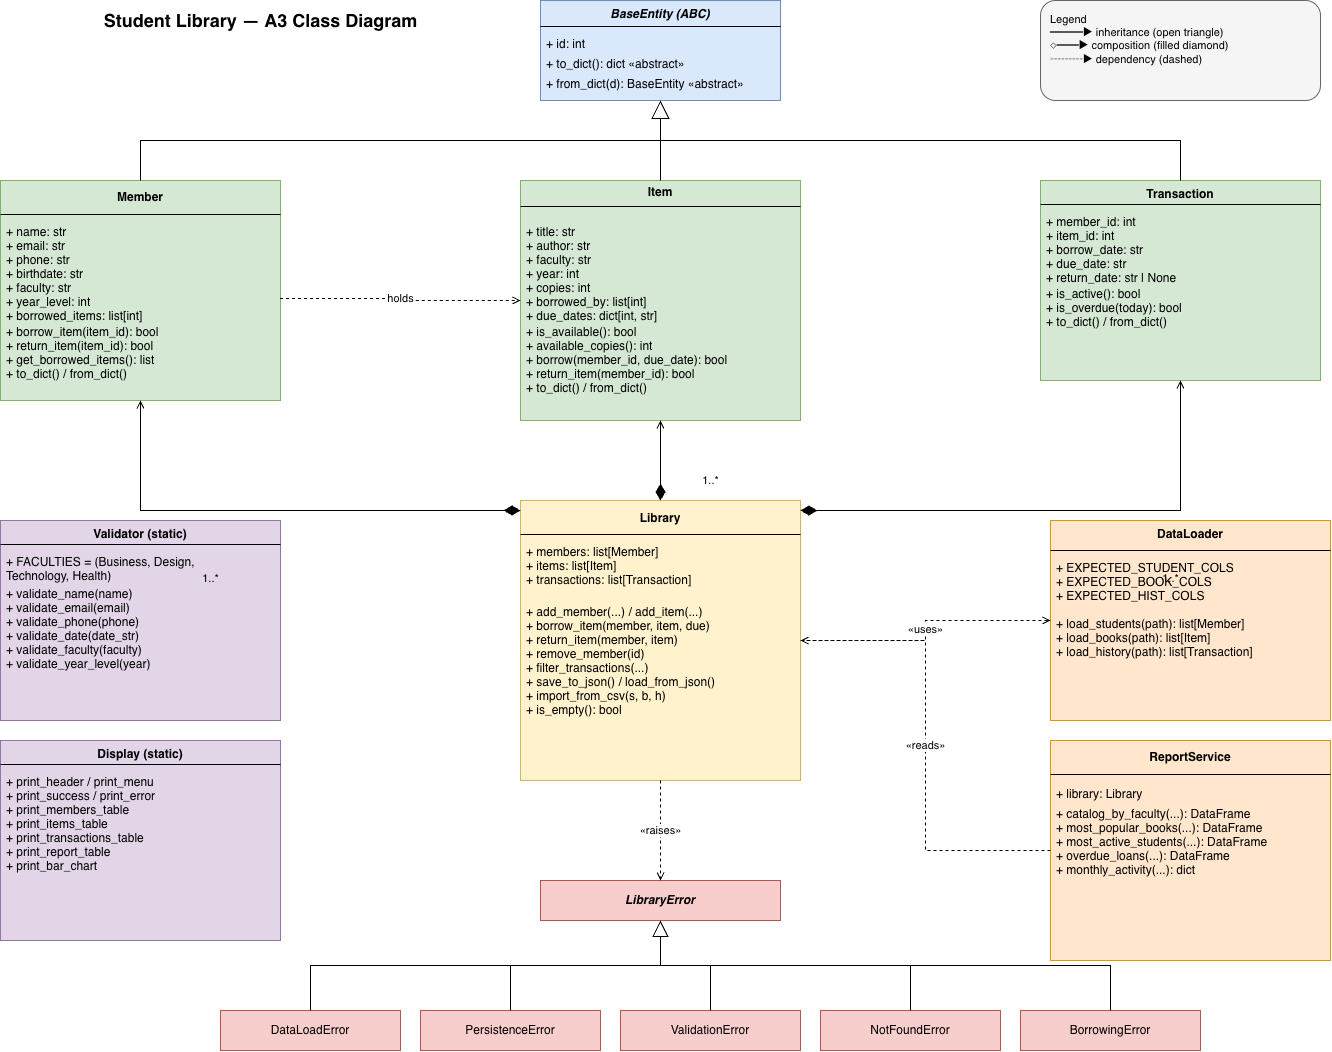

The diagram above was exported from draw.io. Its source (the exported page's mxGraphModel, read from the mxfile embedded in the PNG):
<mxGraphModel dx="2249" dy="801" grid="1" gridSize="10" guides="1" tooltips="1" connect="1" arrows="1" fold="1" page="1" pageScale="1" pageWidth="1700" pageHeight="1100" math="0" shadow="0">
  <root>
    <mxCell id="0" />
    <mxCell id="1" parent="0" />
    <mxCell id="be" parent="1" style="shape=umlClass;align=center;html=1;rounded=0;whiteSpace=wrap;fillColor=#dae8fc;strokeColor=#6c8ebf;fontStyle=3" value="BaseEntity (ABC)&lt;div&gt;&lt;br&gt;&lt;/div&gt;&lt;div&gt;&lt;br&gt;&lt;/div&gt;&lt;div&gt;&lt;br&gt;&lt;/div&gt;&lt;div&gt;&lt;br&gt;&lt;/div&gt;&lt;div&gt;&lt;br&gt;&lt;/div&gt;" vertex="1">
      <mxGeometry height="100" width="240" x="700" y="20" as="geometry" />
    </mxCell>
    <mxCell id="be1" parent="be" style="text;strokeColor=none;fillColor=none;align=left;verticalAlign=top;spacingLeft=4;spacingRight=4;overflow=hidden;rotatable=0;points=[[0,0.5],[1,0.5]];portConstraint=eastwest" value="+ id: int" vertex="1">
      <mxGeometry height="20" width="240" y="30" as="geometry" />
    </mxCell>
    <mxCell id="be2" parent="be" style="line;strokeWidth=1;fillColor=none;align=left;verticalAlign=middle;spacingTop=-1;spacingLeft=3;spacingRight=3;rotatable=0;labelPosition=right;points=[];portConstraint=eastwest" value="" vertex="1">
      <mxGeometry height="8" width="240" y="22" as="geometry" />
    </mxCell>
    <mxCell id="be3" parent="be" style="text;strokeColor=none;fillColor=none;align=left;verticalAlign=top;spacingLeft=4;spacingRight=4;overflow=hidden;rotatable=0;points=[[0,0.5],[1,0.5]];portConstraint=eastwest" value="+ to_dict(): dict  «abstract»" vertex="1">
      <mxGeometry height="20" width="240" y="50" as="geometry" />
    </mxCell>
    <mxCell id="be4" parent="be" style="text;strokeColor=none;fillColor=none;align=left;verticalAlign=top;spacingLeft=4;spacingRight=4;overflow=hidden;rotatable=0;points=[[0,0.5],[1,0.5]];portConstraint=eastwest" value="+ from_dict(d): BaseEntity  «abstract»" vertex="1">
      <mxGeometry height="20" width="240" y="70" as="geometry" />
    </mxCell>
    <mxCell id="mb" parent="1" style="shape=umlClass;align=center;html=1;rounded=0;whiteSpace=wrap;fillColor=#d5e8d4;strokeColor=#82b366;fontStyle=1" value="Member&lt;div&gt;&lt;br&gt;&lt;/div&gt;&lt;div&gt;&lt;br&gt;&lt;/div&gt;&lt;div&gt;&lt;br&gt;&lt;/div&gt;&lt;div&gt;&lt;br&gt;&lt;/div&gt;&lt;div&gt;&lt;br&gt;&lt;/div&gt;&lt;div&gt;&lt;br&gt;&lt;/div&gt;&lt;div&gt;&lt;br&gt;&lt;/div&gt;&lt;div&gt;&lt;br&gt;&lt;/div&gt;&lt;div&gt;&lt;br&gt;&lt;/div&gt;&lt;div&gt;&lt;br&gt;&lt;/div&gt;&lt;div&gt;&lt;br&gt;&lt;/div&gt;&lt;div&gt;&lt;br&gt;&lt;/div&gt;&lt;div&gt;&lt;br&gt;&lt;/div&gt;" vertex="1">
      <mxGeometry height="220" width="280" x="160" y="200" as="geometry" />
    </mxCell>
    <mxCell id="mb1" parent="mb" style="text;strokeColor=none;fillColor=none;align=left;verticalAlign=top;spacingLeft=4;spacingRight=4;overflow=hidden;rotatable=0;points=[[0,0.5],[1,0.5]];portConstraint=eastwest" value="+ name: str&#10;+ email: str&#10;+ phone: str&#10;+ birthdate: str&#10;+ faculty: str&#10;+ year_level: int&#10;+ borrowed_items: list[int]" vertex="1">
      <mxGeometry height="100" width="280" y="38" as="geometry" />
    </mxCell>
    <mxCell id="mb2" parent="mb" style="line;strokeWidth=1;fillColor=none;align=left;verticalAlign=middle;spacingTop=-1;spacingLeft=3;spacingRight=3;rotatable=0;labelPosition=right;points=[]" value="" vertex="1">
      <mxGeometry height="8" width="280" y="30" as="geometry" />
    </mxCell>
    <mxCell id="mb3" parent="mb" style="text;strokeColor=none;fillColor=none;align=left;verticalAlign=top;spacingLeft=4;spacingRight=4;overflow=hidden;rotatable=0;points=[[0,0.5],[1,0.5]]" value="+ borrow_item(item_id): bool&#10;+ return_item(item_id): bool&#10;+ get_borrowed_items(): list&#10;+ to_dict() / from_dict()" vertex="1">
      <mxGeometry height="80" width="280" y="138" as="geometry" />
    </mxCell>
    <mxCell id="it" parent="1" style="shape=umlClass;align=center;html=1;rounded=0;whiteSpace=wrap;fillColor=#d5e8d4;strokeColor=#82b366;fontStyle=1" value="Item&lt;div&gt;&lt;br&gt;&lt;/div&gt;&lt;div&gt;&lt;br&gt;&lt;/div&gt;&lt;div&gt;&lt;br&gt;&lt;/div&gt;&lt;div&gt;&lt;br&gt;&lt;/div&gt;&lt;div&gt;&lt;br&gt;&lt;/div&gt;&lt;div&gt;&lt;br&gt;&lt;/div&gt;&lt;div&gt;&lt;br&gt;&lt;/div&gt;&lt;div&gt;&lt;br&gt;&lt;/div&gt;&lt;div&gt;&lt;br&gt;&lt;/div&gt;&lt;div&gt;&lt;br&gt;&lt;/div&gt;&lt;div&gt;&lt;br&gt;&lt;/div&gt;&lt;div&gt;&lt;br&gt;&lt;/div&gt;&lt;div&gt;&lt;br&gt;&lt;/div&gt;&lt;div&gt;&lt;br&gt;&lt;/div&gt;&lt;div&gt;&lt;br&gt;&lt;/div&gt;" vertex="1">
      <mxGeometry height="240" width="280" x="680" y="200" as="geometry" />
    </mxCell>
    <mxCell id="it1" parent="it" style="text;strokeColor=none;fillColor=none;align=left;verticalAlign=top;spacingLeft=4;spacingRight=4;overflow=hidden;rotatable=0;points=[[0,0.5],[1,0.5]]" value="+ title: str&#10;+ author: str&#10;+ faculty: str&#10;+ year: int&#10;+ copies: int&#10;+ borrowed_by: list[int]&#10;+ due_dates: dict[int, str]" vertex="1">
      <mxGeometry height="100" width="280" y="38" as="geometry" />
    </mxCell>
    <mxCell id="it2" parent="it" style="line;strokeWidth=1;fillColor=none;align=left;verticalAlign=middle;spacingTop=-1;spacingLeft=3;spacingRight=3;rotatable=0;labelPosition=right;points=[]" value="" vertex="1">
      <mxGeometry height="8" width="280" y="22" as="geometry" />
    </mxCell>
    <mxCell id="it3" parent="it" style="text;strokeColor=none;fillColor=none;align=left;verticalAlign=top;spacingLeft=4;spacingRight=4;overflow=hidden;rotatable=0;points=[[0,0.5],[1,0.5]]" value="+ is_available(): bool&#10;+ available_copies(): int&#10;+ borrow(member_id, due_date): bool&#10;+ return_item(member_id): bool&#10;+ to_dict() / from_dict()" vertex="1">
      <mxGeometry height="100" width="280" y="138" as="geometry" />
    </mxCell>
    <mxCell id="tx" parent="1" style="shape=umlClass;align=center;html=1;rounded=0;whiteSpace=wrap;fillColor=#d5e8d4;strokeColor=#82b366;fontStyle=1" value="Transaction&lt;div&gt;&lt;br&gt;&lt;/div&gt;&lt;div&gt;&lt;br&gt;&lt;/div&gt;&lt;div&gt;&lt;br&gt;&lt;/div&gt;&lt;div&gt;&lt;br&gt;&lt;/div&gt;&lt;div&gt;&lt;br&gt;&lt;/div&gt;&lt;div&gt;&lt;br&gt;&lt;/div&gt;&lt;div&gt;&lt;br&gt;&lt;/div&gt;&lt;div&gt;&lt;br&gt;&lt;/div&gt;&lt;div&gt;&lt;br&gt;&lt;/div&gt;&lt;div&gt;&lt;br&gt;&lt;/div&gt;&lt;div&gt;&lt;br&gt;&lt;/div&gt;&lt;div&gt;&lt;br&gt;&lt;/div&gt;" vertex="1">
      <mxGeometry height="200" width="280" x="1200" y="200" as="geometry" />
    </mxCell>
    <mxCell id="tx2" parent="tx" style="line;strokeWidth=1;fillColor=none;align=left;verticalAlign=middle;spacingTop=-1;spacingLeft=3;spacingRight=3;rotatable=0;labelPosition=right;points=[]" value="" vertex="1">
      <mxGeometry height="8" width="280" y="20" as="geometry" />
    </mxCell>
    <mxCell id="tx3" parent="tx" style="text;strokeColor=none;fillColor=none;align=left;verticalAlign=top;spacingLeft=4;spacingRight=4;overflow=hidden;rotatable=0;points=[[0,0.5],[1,0.5]]" value="+ is_active(): bool&#10;+ is_overdue(today): bool&#10;+ to_dict() / from_dict()" vertex="1">
      <mxGeometry height="80" width="280" y="100" as="geometry" />
    </mxCell>
    <mxCell id="tx1" parent="tx" style="text;strokeColor=none;fillColor=none;align=left;verticalAlign=top;spacingLeft=4;spacingRight=4;overflow=hidden;rotatable=0;points=[[0,0.5],[1,0.5]]" value="+ member_id: int&#10;+ item_id: int&#10;+ borrow_date: str&#10;+ due_date: str&#10;+ return_date: str | None" vertex="1">
      <mxGeometry height="80" width="280" y="28" as="geometry" />
    </mxCell>
    <mxCell id="lb" parent="1" style="shape=umlClass;align=center;html=1;rounded=0;whiteSpace=wrap;fillColor=#fff2cc;strokeColor=#d6b656;fontStyle=1" value="Library&lt;div&gt;&lt;br&gt;&lt;/div&gt;&lt;div&gt;&lt;br&gt;&lt;/div&gt;&lt;div&gt;&lt;br&gt;&lt;/div&gt;&lt;div&gt;&lt;br&gt;&lt;/div&gt;&lt;div&gt;&lt;br&gt;&lt;/div&gt;&lt;div&gt;&lt;br&gt;&lt;/div&gt;&lt;div&gt;&lt;br&gt;&lt;/div&gt;&lt;div&gt;&lt;br&gt;&lt;/div&gt;&lt;div&gt;&lt;br&gt;&lt;/div&gt;&lt;div&gt;&lt;br&gt;&lt;/div&gt;&lt;div&gt;&lt;br&gt;&lt;/div&gt;&lt;div&gt;&lt;br&gt;&lt;/div&gt;&lt;div&gt;&lt;br&gt;&lt;/div&gt;&lt;div&gt;&lt;br&gt;&lt;/div&gt;&lt;div&gt;&lt;br&gt;&lt;/div&gt;&lt;div&gt;&lt;br&gt;&lt;/div&gt;&lt;div&gt;&lt;br&gt;&lt;/div&gt;" vertex="1">
      <mxGeometry height="280" width="280" x="680" y="520" as="geometry" />
    </mxCell>
    <mxCell id="lb1" parent="lb" style="text;strokeColor=none;fillColor=none;align=left;verticalAlign=top;spacingLeft=4;spacingRight=4;overflow=hidden;rotatable=0;points=[[0,0.5],[1,0.5]]" value="+ members: list[Member]&#10;+ items: list[Item]&#10;+ transactions: list[Transaction]" vertex="1">
      <mxGeometry height="60" width="280" y="38" as="geometry" />
    </mxCell>
    <mxCell id="lb2" parent="lb" style="line;strokeWidth=1;fillColor=none;align=left;verticalAlign=middle;spacingTop=-1;spacingLeft=3;spacingRight=3;rotatable=0;labelPosition=right;points=[]" value="" vertex="1">
      <mxGeometry height="8" width="280" y="30" as="geometry" />
    </mxCell>
    <mxCell id="lb3" parent="lb" style="text;strokeColor=none;fillColor=none;align=left;verticalAlign=top;spacingLeft=4;spacingRight=4;overflow=hidden;rotatable=0;points=[[0,0.5],[1,0.5]]" value="+ add_member(...) / add_item(...)&#10;+ borrow_item(member, item, due)&#10;+ return_item(member, item)&#10;+ remove_member(id)&#10;+ filter_transactions(...)&#10;+ save_to_json() / load_from_json()&#10;+ import_from_csv(s, b, h)&#10;+ is_empty(): bool" vertex="1">
      <mxGeometry height="130" width="280" y="98" as="geometry" />
    </mxCell>
    <mxCell id="dl" parent="1" style="shape=umlClass;align=center;html=1;rounded=0;whiteSpace=wrap;fillColor=#ffe6cc;strokeColor=#d79b00;fontStyle=1" value="DataLoader&lt;div&gt;&lt;br&gt;&lt;/div&gt;&lt;div&gt;&lt;br&gt;&lt;/div&gt;&lt;div&gt;&lt;br&gt;&lt;/div&gt;&lt;div&gt;&lt;br&gt;&lt;/div&gt;&lt;div&gt;&lt;br&gt;&lt;/div&gt;&lt;div&gt;&lt;br&gt;&lt;/div&gt;&lt;div&gt;&lt;br&gt;&lt;/div&gt;&lt;div&gt;&lt;br&gt;&lt;/div&gt;&lt;div&gt;&lt;br&gt;&lt;/div&gt;&lt;div&gt;&lt;br&gt;&lt;/div&gt;&lt;div&gt;&lt;br&gt;&lt;/div&gt;&lt;div&gt;&lt;br&gt;&lt;/div&gt;" vertex="1">
      <mxGeometry height="200" width="280" x="1210" y="540" as="geometry" />
    </mxCell>
    <mxCell id="dl1" parent="dl" style="text;strokeColor=none;fillColor=none;align=left;verticalAlign=top;spacingLeft=4;spacingRight=4;overflow=hidden;rotatable=0;points=[[0,0.5],[1,0.5]]" value="+ EXPECTED_STUDENT_COLS&#10;+ EXPECTED_BOOK_COLS&#10;+ EXPECTED_HIST_COLS" vertex="1">
      <mxGeometry height="60" width="280" y="34" as="geometry" />
    </mxCell>
    <mxCell id="dl2" parent="dl" style="line;strokeWidth=1;fillColor=none;align=left;verticalAlign=middle;spacingTop=-1;spacingLeft=3;spacingRight=3;rotatable=0;labelPosition=right;points=[]" value="" vertex="1">
      <mxGeometry height="8" width="280" y="26" as="geometry" />
    </mxCell>
    <mxCell id="dl3" parent="dl" style="text;strokeColor=none;fillColor=none;align=left;verticalAlign=top;spacingLeft=4;spacingRight=4;overflow=hidden;rotatable=0;points=[[0,0.5],[1,0.5]]" value="+ load_students(path): list[Member]&#10;+ load_books(path): list[Item]&#10;+ load_history(path): list[Transaction]" vertex="1">
      <mxGeometry height="100" width="280" y="90" as="geometry" />
    </mxCell>
    <mxCell id="rs" parent="1" style="shape=umlClass;align=center;html=1;rounded=0;whiteSpace=wrap;fillColor=#ffe6cc;strokeColor=#d79b00;fontStyle=1" value="ReportService&lt;div&gt;&lt;br&gt;&lt;/div&gt;&lt;div&gt;&lt;br&gt;&lt;/div&gt;&lt;div&gt;&lt;br&gt;&lt;/div&gt;&lt;div&gt;&lt;br&gt;&lt;/div&gt;&lt;div&gt;&lt;br&gt;&lt;/div&gt;&lt;div&gt;&lt;br&gt;&lt;/div&gt;&lt;div&gt;&lt;br&gt;&lt;/div&gt;&lt;div&gt;&lt;br&gt;&lt;/div&gt;&lt;div&gt;&lt;br&gt;&lt;/div&gt;&lt;div&gt;&lt;br&gt;&lt;/div&gt;&lt;div&gt;&lt;br&gt;&lt;/div&gt;&lt;div&gt;&lt;br&gt;&lt;/div&gt;&lt;div&gt;&lt;br&gt;&lt;/div&gt;" vertex="1">
      <mxGeometry height="220" width="280" x="1210" y="760" as="geometry" />
    </mxCell>
    <mxCell id="rs1" parent="rs" style="text;strokeColor=none;fillColor=none;align=left;verticalAlign=top;spacingLeft=4;spacingRight=4;overflow=hidden;rotatable=0;points=[[0,0.5],[1,0.5]]" value="+ library: Library" vertex="1">
      <mxGeometry height="20" width="280" y="40" as="geometry" />
    </mxCell>
    <mxCell id="rs2" parent="rs" style="line;strokeWidth=1;fillColor=none;align=left;verticalAlign=middle;spacingTop=-1;spacingLeft=3;spacingRight=3;rotatable=0;labelPosition=right;points=[]" value="" vertex="1">
      <mxGeometry height="8" width="280" y="30" as="geometry" />
    </mxCell>
    <mxCell id="rs3" parent="rs" style="text;strokeColor=none;fillColor=none;align=left;verticalAlign=top;spacingLeft=4;spacingRight=4;overflow=hidden;rotatable=0;points=[[0,0.5],[1,0.5]]" value="+ catalog_by_faculty(...): DataFrame&#10;+ most_popular_books(...): DataFrame&#10;+ most_active_students(...): DataFrame&#10;+ overdue_loans(...): DataFrame&#10;+ monthly_activity(...): dict" vertex="1">
      <mxGeometry height="90" width="280" y="60" as="geometry" />
    </mxCell>
    <mxCell id="vd" parent="1" style="shape=umlClass;align=center;html=1;rounded=0;whiteSpace=wrap;fillColor=#e1d5e7;strokeColor=#9673a6;fontStyle=1" value="Validator (static)&lt;div&gt;&lt;br&gt;&lt;/div&gt;&lt;div&gt;&lt;br&gt;&lt;/div&gt;&lt;div&gt;&lt;br&gt;&lt;/div&gt;&lt;div&gt;&lt;br&gt;&lt;/div&gt;&lt;div&gt;&lt;br&gt;&lt;/div&gt;&lt;div&gt;&lt;br&gt;&lt;/div&gt;&lt;div&gt;&lt;br&gt;&lt;/div&gt;&lt;div&gt;&lt;br&gt;&lt;/div&gt;&lt;div&gt;&lt;br&gt;&lt;/div&gt;&lt;div&gt;&lt;br&gt;&lt;/div&gt;&lt;div&gt;&lt;br&gt;&lt;/div&gt;&lt;div&gt;&lt;br&gt;&lt;/div&gt;" vertex="1">
      <mxGeometry height="200" width="280" x="160" y="540" as="geometry" />
    </mxCell>
    <mxCell id="vd2" parent="vd" style="line;strokeWidth=1;fillColor=none;align=left;verticalAlign=middle;spacingTop=-1;spacingLeft=3;spacingRight=3;rotatable=0;labelPosition=right;points=[]" value="" vertex="1">
      <mxGeometry height="8" width="280" y="20" as="geometry" />
    </mxCell>
    <mxCell id="vd3" parent="vd" style="text;strokeColor=none;fillColor=none;align=left;verticalAlign=top;spacingLeft=4;spacingRight=4;overflow=hidden;rotatable=0;points=[[0,0.5],[1,0.5]]" value="+ validate_name(name)&#10;+ validate_email(email)&#10;+ validate_phone(phone)&#10;+ validate_date(date_str)&#10;+ validate_faculty(faculty)&#10;+ validate_year_level(year)" vertex="1">
      <mxGeometry height="100" width="280" y="60" as="geometry" />
    </mxCell>
    <mxCell id="vd1" parent="vd" style="text;strokeColor=none;fillColor=none;align=left;verticalAlign=top;spacingLeft=4;spacingRight=4;overflow=hidden;rotatable=0;points=[[0,0.5],[1,0.5]]" value="+ FACULTIES = (Business, Design,&#10;    Technology, Health)" vertex="1">
      <mxGeometry height="40" width="280" y="28" as="geometry" />
    </mxCell>
    <mxCell id="ds" parent="1" style="shape=umlClass;align=center;html=1;rounded=0;whiteSpace=wrap;fillColor=#e1d5e7;strokeColor=#9673a6;fontStyle=1" value="Display (static)&lt;div&gt;&lt;br&gt;&lt;/div&gt;&lt;div&gt;&lt;br&gt;&lt;/div&gt;&lt;div&gt;&lt;br&gt;&lt;/div&gt;&lt;div&gt;&lt;br&gt;&lt;/div&gt;&lt;div&gt;&lt;br&gt;&lt;/div&gt;&lt;div&gt;&lt;br&gt;&lt;/div&gt;&lt;div&gt;&lt;br&gt;&lt;/div&gt;&lt;div&gt;&lt;br&gt;&lt;/div&gt;&lt;div&gt;&lt;br&gt;&lt;/div&gt;&lt;div&gt;&lt;br&gt;&lt;/div&gt;&lt;div&gt;&lt;br&gt;&lt;/div&gt;&lt;div&gt;&lt;br&gt;&lt;/div&gt;" vertex="1">
      <mxGeometry height="200" width="280" x="160" y="760" as="geometry" />
    </mxCell>
    <mxCell id="ds2" parent="ds" style="line;strokeWidth=1;fillColor=none;align=left;verticalAlign=middle;spacingTop=-1;spacingLeft=3;spacingRight=3;rotatable=0;labelPosition=right;points=[]" value="" vertex="1">
      <mxGeometry height="8" width="280" y="20" as="geometry" />
    </mxCell>
    <mxCell id="ds3" parent="ds" style="text;strokeColor=none;fillColor=none;align=left;verticalAlign=top;spacingLeft=4;spacingRight=4;overflow=hidden;rotatable=0;points=[[0,0.5],[1,0.5]]" value="+ print_header / print_menu&#10;+ print_success / print_error&#10;+ print_members_table&#10;+ print_items_table&#10;+ print_transactions_table&#10;+ print_report_table&#10;+ print_bar_chart" vertex="1">
      <mxGeometry height="140" width="280" y="28" as="geometry" />
    </mxCell>
    <mxCell id="err" parent="1" style="shape=umlClass;align=center;html=1;rounded=0;whiteSpace=wrap;fillColor=#f8cecc;strokeColor=#b85450;fontStyle=3" value="LibraryError" vertex="1">
      <mxGeometry height="40" width="240" x="700" y="900" as="geometry" />
    </mxCell>
    <mxCell id="err1" parent="1" style="shape=umlClass;align=center;html=1;rounded=0;whiteSpace=wrap;fillColor=#f8cecc;strokeColor=#b85450" value="DataLoadError" vertex="1">
      <mxGeometry height="40" width="180" x="380" y="1030" as="geometry" />
    </mxCell>
    <mxCell id="err2" parent="1" style="shape=umlClass;align=center;html=1;rounded=0;whiteSpace=wrap;fillColor=#f8cecc;strokeColor=#b85450" value="PersistenceError" vertex="1">
      <mxGeometry height="40" width="180" x="580" y="1030" as="geometry" />
    </mxCell>
    <mxCell id="err3" parent="1" style="shape=umlClass;align=center;html=1;rounded=0;whiteSpace=wrap;fillColor=#f8cecc;strokeColor=#b85450" value="ValidationError" vertex="1">
      <mxGeometry height="40" width="180" x="780" y="1030" as="geometry" />
    </mxCell>
    <mxCell id="err4" parent="1" style="shape=umlClass;align=center;html=1;rounded=0;whiteSpace=wrap;fillColor=#f8cecc;strokeColor=#b85450" value="NotFoundError" vertex="1">
      <mxGeometry height="40" width="180" x="980" y="1030" as="geometry" />
    </mxCell>
    <mxCell id="err5" parent="1" style="shape=umlClass;align=center;html=1;rounded=0;whiteSpace=wrap;fillColor=#f8cecc;strokeColor=#b85450" value="BorrowingError" vertex="1">
      <mxGeometry height="40" width="180" x="1180" y="1030" as="geometry" />
    </mxCell>
    <mxCell id="e1" edge="1" parent="1" source="mb" style="endArrow=block;endFill=0;endSize=16;html=1;edgeStyle=orthogonalEdgeStyle;rounded=0;exitX=0.5;exitY=0;exitDx=0;exitDy=0;" target="be">
      <mxGeometry relative="1" as="geometry" />
    </mxCell>
    <mxCell id="e2" edge="1" parent="1" style="endArrow=block;endFill=0;endSize=16;html=1;edgeStyle=orthogonalEdgeStyle;rounded=0" target="be">
      <mxGeometry relative="1" as="geometry">
        <mxPoint x="820" y="200" as="sourcePoint" />
      </mxGeometry>
    </mxCell>
    <mxCell id="e3" edge="1" parent="1" source="tx" style="endArrow=block;endFill=0;endSize=16;html=1;edgeStyle=orthogonalEdgeStyle;rounded=0;exitX=0.5;exitY=0;exitDx=0;exitDy=0;" target="be">
      <mxGeometry relative="1" as="geometry" />
    </mxCell>
    <mxCell id="e4" edge="1" parent="1" source="lb" style="endArrow=open;endFill=0;startArrow=diamondThin;startFill=1;startSize=14;html=1;edgeStyle=orthogonalEdgeStyle;rounded=0;entryX=0.5;entryY=1;entryDx=0;entryDy=0;" target="mb">
      <mxGeometry relative="1" as="geometry">
        <Array as="points">
          <mxPoint x="300" y="530" />
        </Array>
      </mxGeometry>
    </mxCell>
    <mxCell id="e5" parent="1" style="text;html=1;align=center;verticalAlign=middle;resizable=0;points=[];autosize=1;strokeColor=none;fillColor=none;fontSize=11" value="1..*" vertex="1">
      <mxGeometry height="20" width="40" x="350" y="588" as="geometry" />
    </mxCell>
    <mxCell id="e6" edge="1" parent="1" source="lb" style="endArrow=open;endFill=0;startArrow=diamondThin;startFill=1;startSize=14;html=1;edgeStyle=orthogonalEdgeStyle;rounded=0;exitX=0.5;exitY=0;exitDx=0;exitDy=0;entryX=0.5;entryY=1;entryDx=0;entryDy=0" target="it">
      <mxGeometry relative="1" as="geometry" />
    </mxCell>
    <mxCell id="e6l" parent="1" style="text;html=1;align=center;verticalAlign=middle;resizable=0;points=[];autosize=1;strokeColor=none;fillColor=none;fontSize=11" value="1..*" vertex="1">
      <mxGeometry height="20" width="40" x="850" y="490" as="geometry" />
    </mxCell>
    <mxCell id="e7" edge="1" parent="1" source="lb" style="endArrow=open;endFill=0;startArrow=diamondThin;startFill=1;startSize=14;html=1;edgeStyle=orthogonalEdgeStyle;rounded=0" target="tx">
      <mxGeometry relative="1" as="geometry">
        <Array as="points">
          <mxPoint x="1340" y="530" />
        </Array>
      </mxGeometry>
    </mxCell>
    <mxCell id="e7l" parent="1" style="text;html=1;align=center;verticalAlign=middle;resizable=0;points=[];autosize=1;strokeColor=none;fillColor=none;fontSize=11" value="1..*" vertex="1">
      <mxGeometry height="20" width="40" x="1310" y="588" as="geometry" />
    </mxCell>
    <mxCell id="e8" edge="1" parent="1" source="mb1" style="endArrow=open;endFill=0;html=1;edgeStyle=orthogonalEdgeStyle;rounded=0;dashed=1;exitX=0.998;exitY=0.799;entryX=0;entryY=0.5;exitDx=0;exitDy=0;exitPerimeter=0;" target="it" value="holds">
      <mxGeometry relative="1" as="geometry" />
    </mxCell>
    <mxCell id="e9" edge="1" parent="1" source="lb" style="endArrow=open;endFill=0;html=1;edgeStyle=orthogonalEdgeStyle;rounded=0;dashed=1;exitX=1;exitY=0.5;entryX=0;entryY=0.5" target="dl" value="«uses»">
      <mxGeometry relative="1" as="geometry" />
    </mxCell>
    <mxCell id="e10" edge="1" parent="1" source="rs" style="endArrow=open;endFill=0;html=1;edgeStyle=orthogonalEdgeStyle;rounded=0;dashed=1;exitX=0;exitY=0.5;entryX=1;entryY=0.5" target="lb" value="«reads»">
      <mxGeometry relative="1" as="geometry" />
    </mxCell>
    <mxCell id="i1" edge="1" parent="1" source="err1" style="endArrow=block;endFill=0;endSize=14;html=1;edgeStyle=orthogonalEdgeStyle;rounded=0;exitX=0.5;exitY=0;exitDx=0;exitDy=0;" target="err">
      <mxGeometry relative="1" as="geometry" />
    </mxCell>
    <mxCell id="i2" edge="1" parent="1" source="err2" style="endArrow=block;endFill=0;endSize=14;html=1;edgeStyle=orthogonalEdgeStyle;rounded=0" target="err">
      <mxGeometry relative="1" as="geometry" />
    </mxCell>
    <mxCell id="i3" edge="1" parent="1" source="err3" style="endArrow=block;endFill=0;endSize=14;html=1;edgeStyle=orthogonalEdgeStyle;rounded=0" target="err">
      <mxGeometry relative="1" as="geometry" />
    </mxCell>
    <mxCell id="i4" edge="1" parent="1" source="err4" style="endArrow=block;endFill=0;endSize=14;html=1;edgeStyle=orthogonalEdgeStyle;rounded=0;exitX=0.5;exitY=0;exitDx=0;exitDy=0;" target="err">
      <mxGeometry relative="1" as="geometry">
        <mxPoint x="980" y="1030" as="sourcePoint" />
      </mxGeometry>
    </mxCell>
    <mxCell id="i5" edge="1" parent="1" source="err5" style="endArrow=block;endFill=0;endSize=14;html=1;edgeStyle=orthogonalEdgeStyle;rounded=0;exitX=0.5;exitY=0;exitDx=0;exitDy=0;" target="err">
      <mxGeometry relative="1" as="geometry">
        <mxPoint x="1250" y="1030" as="sourcePoint" />
      </mxGeometry>
    </mxCell>
    <mxCell id="r1" edge="1" parent="1" source="lb" style="endArrow=open;endFill=0;html=1;edgeStyle=orthogonalEdgeStyle;rounded=0;dashed=1;exitX=0.5;exitY=1;entryX=0.5;entryY=0" target="err" value="«raises»">
      <mxGeometry relative="1" as="geometry" />
    </mxCell>
    <mxCell id="title" parent="1" style="text;html=1;align=center;verticalAlign=middle;fontSize=18;fontStyle=1" value="Student Library — A3 Class Diagram" vertex="1">
      <mxGeometry height="40" width="520" x="160" y="20" as="geometry" />
    </mxCell>
    <mxCell id="lg" parent="1" style="text;html=1;align=left;verticalAlign=top;fontSize=11;fillColor=#f5f5f5;strokeColor=#666666;rounded=1;spacingLeft=8;spacingTop=6" value="Legend&#10;━━━▶  inheritance (open triangle)&#10;◇━━▶  composition (filled diamond)&#10;┄┄┄▶  dependency (dashed)" vertex="1">
      <mxGeometry height="100" width="280" x="1200" y="20" as="geometry" />
    </mxCell>
  </root>
</mxGraphModel>